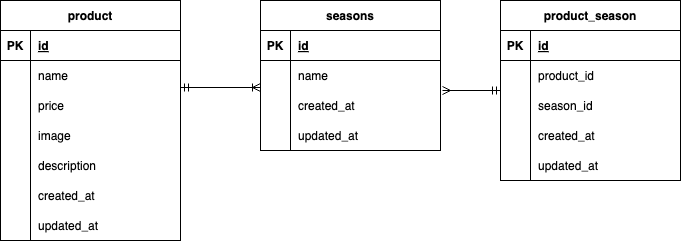

The diagram above was exported from draw.io. Its source (the exported page's mxGraphModel, read from the mxfile embedded in the PNG):
<mxGraphModel dx="718" dy="666" grid="1" gridSize="10" guides="1" tooltips="1" connect="1" arrows="1" fold="1" page="1" pageScale="1" pageWidth="827" pageHeight="1169" background="#ffffff" math="0" shadow="0">
  <root>
    <mxCell id="0" />
    <mxCell id="1" parent="0" />
    <mxCell id="2" value="product" style="shape=table;startSize=30;container=1;collapsible=1;childLayout=tableLayout;fixedRows=1;rowLines=0;fontStyle=1;align=center;resizeLast=1;fillColor=none;fontColor=#000000;strokeColor=#000000;" vertex="1" parent="1">
      <mxGeometry x="20" y="120" width="180" height="240" as="geometry" />
    </mxCell>
    <mxCell id="3" value="" style="shape=tableRow;horizontal=0;startSize=0;swimlaneHead=0;swimlaneBody=0;fillColor=none;collapsible=0;dropTarget=0;points=[[0,0.5],[1,0.5]];portConstraint=eastwest;top=0;left=0;right=0;bottom=1;strokeColor=#000000;" vertex="1" parent="2">
      <mxGeometry y="30" width="180" height="30" as="geometry" />
    </mxCell>
    <mxCell id="4" value="PK" style="shape=partialRectangle;connectable=0;fillColor=none;top=0;left=0;bottom=0;right=0;fontStyle=1;overflow=hidden;fontColor=#000000;" vertex="1" parent="3">
      <mxGeometry width="30" height="30" as="geometry">
        <mxRectangle width="30" height="30" as="alternateBounds" />
      </mxGeometry>
    </mxCell>
    <mxCell id="5" value="id" style="shape=partialRectangle;connectable=0;fillColor=none;top=0;left=0;bottom=0;right=0;align=left;spacingLeft=6;fontStyle=5;overflow=hidden;strokeColor=#000000;fontColor=#000000;" vertex="1" parent="3">
      <mxGeometry x="30" width="150" height="30" as="geometry">
        <mxRectangle width="150" height="30" as="alternateBounds" />
      </mxGeometry>
    </mxCell>
    <mxCell id="6" value="" style="shape=tableRow;horizontal=0;startSize=0;swimlaneHead=0;swimlaneBody=0;fillColor=none;collapsible=0;dropTarget=0;points=[[0,0.5],[1,0.5]];portConstraint=eastwest;top=0;left=0;right=0;bottom=0;" vertex="1" parent="2">
      <mxGeometry y="60" width="180" height="30" as="geometry" />
    </mxCell>
    <mxCell id="7" value="" style="shape=partialRectangle;connectable=0;fillColor=none;top=0;left=0;bottom=0;right=0;editable=1;overflow=hidden;" vertex="1" parent="6">
      <mxGeometry width="30" height="30" as="geometry">
        <mxRectangle width="30" height="30" as="alternateBounds" />
      </mxGeometry>
    </mxCell>
    <mxCell id="8" value="name" style="shape=partialRectangle;connectable=0;fillColor=none;top=0;left=0;bottom=0;right=0;align=left;spacingLeft=6;overflow=hidden;fontColor=#000000;" vertex="1" parent="6">
      <mxGeometry x="30" width="150" height="30" as="geometry">
        <mxRectangle width="150" height="30" as="alternateBounds" />
      </mxGeometry>
    </mxCell>
    <mxCell id="9" value="" style="shape=tableRow;horizontal=0;startSize=0;swimlaneHead=0;swimlaneBody=0;fillColor=none;collapsible=0;dropTarget=0;points=[[0,0.5],[1,0.5]];portConstraint=eastwest;top=0;left=0;right=0;bottom=0;" vertex="1" parent="2">
      <mxGeometry y="90" width="180" height="30" as="geometry" />
    </mxCell>
    <mxCell id="10" value="" style="shape=partialRectangle;connectable=0;fillColor=none;top=0;left=0;bottom=0;right=0;editable=1;overflow=hidden;" vertex="1" parent="9">
      <mxGeometry width="30" height="30" as="geometry">
        <mxRectangle width="30" height="30" as="alternateBounds" />
      </mxGeometry>
    </mxCell>
    <mxCell id="11" value="price" style="shape=partialRectangle;connectable=0;fillColor=none;top=0;left=0;bottom=0;right=0;align=left;spacingLeft=6;overflow=hidden;fontColor=#000000;" vertex="1" parent="9">
      <mxGeometry x="30" width="150" height="30" as="geometry">
        <mxRectangle width="150" height="30" as="alternateBounds" />
      </mxGeometry>
    </mxCell>
    <mxCell id="12" value="" style="shape=tableRow;horizontal=0;startSize=0;swimlaneHead=0;swimlaneBody=0;fillColor=none;collapsible=0;dropTarget=0;points=[[0,0.5],[1,0.5]];portConstraint=eastwest;top=0;left=0;right=0;bottom=0;" vertex="1" parent="2">
      <mxGeometry y="120" width="180" height="30" as="geometry" />
    </mxCell>
    <mxCell id="13" value="" style="shape=partialRectangle;connectable=0;fillColor=none;top=0;left=0;bottom=0;right=0;editable=1;overflow=hidden;" vertex="1" parent="12">
      <mxGeometry width="30" height="30" as="geometry">
        <mxRectangle width="30" height="30" as="alternateBounds" />
      </mxGeometry>
    </mxCell>
    <mxCell id="14" value="image" style="shape=partialRectangle;connectable=0;fillColor=none;top=0;left=0;bottom=0;right=0;align=left;spacingLeft=6;overflow=hidden;fontColor=#000000;" vertex="1" parent="12">
      <mxGeometry x="30" width="150" height="30" as="geometry">
        <mxRectangle width="150" height="30" as="alternateBounds" />
      </mxGeometry>
    </mxCell>
    <mxCell id="15" style="shape=tableRow;horizontal=0;startSize=0;swimlaneHead=0;swimlaneBody=0;fillColor=none;collapsible=0;dropTarget=0;points=[[0,0.5],[1,0.5]];portConstraint=eastwest;top=0;left=0;right=0;bottom=0;" vertex="1" parent="2">
      <mxGeometry y="150" width="180" height="30" as="geometry" />
    </mxCell>
    <mxCell id="16" style="shape=partialRectangle;connectable=0;fillColor=none;top=0;left=0;bottom=0;right=0;editable=1;overflow=hidden;" vertex="1" parent="15">
      <mxGeometry width="30" height="30" as="geometry">
        <mxRectangle width="30" height="30" as="alternateBounds" />
      </mxGeometry>
    </mxCell>
    <mxCell id="17" value="description" style="shape=partialRectangle;connectable=0;fillColor=none;top=0;left=0;bottom=0;right=0;align=left;spacingLeft=6;overflow=hidden;fontColor=#000000;" vertex="1" parent="15">
      <mxGeometry x="30" width="150" height="30" as="geometry">
        <mxRectangle width="150" height="30" as="alternateBounds" />
      </mxGeometry>
    </mxCell>
    <mxCell id="18" style="shape=tableRow;horizontal=0;startSize=0;swimlaneHead=0;swimlaneBody=0;fillColor=none;collapsible=0;dropTarget=0;points=[[0,0.5],[1,0.5]];portConstraint=eastwest;top=0;left=0;right=0;bottom=0;" vertex="1" parent="2">
      <mxGeometry y="180" width="180" height="30" as="geometry" />
    </mxCell>
    <mxCell id="19" style="shape=partialRectangle;connectable=0;fillColor=none;top=0;left=0;bottom=0;right=0;editable=1;overflow=hidden;" vertex="1" parent="18">
      <mxGeometry width="30" height="30" as="geometry">
        <mxRectangle width="30" height="30" as="alternateBounds" />
      </mxGeometry>
    </mxCell>
    <mxCell id="20" value="created_at " style="shape=partialRectangle;connectable=0;fillColor=none;top=0;left=0;bottom=0;right=0;align=left;spacingLeft=6;overflow=hidden;fontColor=#000000;" vertex="1" parent="18">
      <mxGeometry x="30" width="150" height="30" as="geometry">
        <mxRectangle width="150" height="30" as="alternateBounds" />
      </mxGeometry>
    </mxCell>
    <mxCell id="21" style="shape=tableRow;horizontal=0;startSize=0;swimlaneHead=0;swimlaneBody=0;fillColor=none;collapsible=0;dropTarget=0;points=[[0,0.5],[1,0.5]];portConstraint=eastwest;top=0;left=0;right=0;bottom=0;" vertex="1" parent="2">
      <mxGeometry y="210" width="180" height="30" as="geometry" />
    </mxCell>
    <mxCell id="22" style="shape=partialRectangle;connectable=0;fillColor=none;top=0;left=0;bottom=0;right=0;editable=1;overflow=hidden;" vertex="1" parent="21">
      <mxGeometry width="30" height="30" as="geometry">
        <mxRectangle width="30" height="30" as="alternateBounds" />
      </mxGeometry>
    </mxCell>
    <mxCell id="23" value="updated_at" style="shape=partialRectangle;connectable=0;fillColor=none;top=0;left=0;bottom=0;right=0;align=left;spacingLeft=6;overflow=hidden;fontColor=#000000;" vertex="1" parent="21">
      <mxGeometry x="30" width="150" height="30" as="geometry">
        <mxRectangle width="150" height="30" as="alternateBounds" />
      </mxGeometry>
    </mxCell>
    <mxCell id="24" value="" style="edgeStyle=orthogonalEdgeStyle;fontSize=12;html=1;endArrow=ERoneToMany;startArrow=ERmandOne;fontColor=#000000;strokeColor=#000000;entryX=0;entryY=0.5;entryDx=0;entryDy=0;exitX=1;exitY=0.5;exitDx=0;exitDy=0;startFill=0;" edge="1" parent="1">
      <mxGeometry width="100" height="100" relative="1" as="geometry">
        <mxPoint x="200" y="207" as="sourcePoint" />
        <mxPoint x="280" y="207" as="targetPoint" />
      </mxGeometry>
    </mxCell>
    <mxCell id="25" value="seasons" style="shape=table;startSize=30;container=1;collapsible=1;childLayout=tableLayout;fixedRows=1;rowLines=0;fontStyle=1;align=center;resizeLast=1;fillColor=none;strokeColor=#000000;fontColor=#000000;" vertex="1" parent="1">
      <mxGeometry x="280" y="120" width="180" height="150" as="geometry" />
    </mxCell>
    <mxCell id="26" value="" style="shape=tableRow;horizontal=0;startSize=0;swimlaneHead=0;swimlaneBody=0;fillColor=none;collapsible=0;dropTarget=0;points=[[0,0.5],[1,0.5]];portConstraint=eastwest;top=0;left=0;right=0;bottom=1;strokeColor=#000000;" vertex="1" parent="25">
      <mxGeometry y="30" width="180" height="30" as="geometry" />
    </mxCell>
    <mxCell id="27" value="PK" style="shape=partialRectangle;connectable=0;fillColor=none;top=0;left=0;bottom=0;right=0;fontStyle=1;overflow=hidden;fontColor=#000000;" vertex="1" parent="26">
      <mxGeometry width="30" height="30" as="geometry">
        <mxRectangle width="30" height="30" as="alternateBounds" />
      </mxGeometry>
    </mxCell>
    <mxCell id="28" value="id" style="shape=partialRectangle;connectable=0;fillColor=none;top=0;left=0;bottom=0;right=0;align=left;spacingLeft=6;fontStyle=5;overflow=hidden;fontColor=#000000;strokeColor=#000000;" vertex="1" parent="26">
      <mxGeometry x="30" width="150" height="30" as="geometry">
        <mxRectangle width="150" height="30" as="alternateBounds" />
      </mxGeometry>
    </mxCell>
    <mxCell id="29" value="" style="shape=tableRow;horizontal=0;startSize=0;swimlaneHead=0;swimlaneBody=0;fillColor=none;collapsible=0;dropTarget=0;points=[[0,0.5],[1,0.5]];portConstraint=eastwest;top=0;left=0;right=0;bottom=0;" vertex="1" parent="25">
      <mxGeometry y="60" width="180" height="30" as="geometry" />
    </mxCell>
    <mxCell id="30" value="" style="shape=partialRectangle;connectable=0;fillColor=none;top=0;left=0;bottom=0;right=0;editable=1;overflow=hidden;" vertex="1" parent="29">
      <mxGeometry width="30" height="30" as="geometry">
        <mxRectangle width="30" height="30" as="alternateBounds" />
      </mxGeometry>
    </mxCell>
    <mxCell id="31" value="name" style="shape=partialRectangle;connectable=0;fillColor=none;top=0;left=0;bottom=0;right=0;align=left;spacingLeft=6;overflow=hidden;strokeColor=#000000;fontColor=#000000;" vertex="1" parent="29">
      <mxGeometry x="30" width="150" height="30" as="geometry">
        <mxRectangle width="150" height="30" as="alternateBounds" />
      </mxGeometry>
    </mxCell>
    <mxCell id="32" value="" style="shape=tableRow;horizontal=0;startSize=0;swimlaneHead=0;swimlaneBody=0;fillColor=none;collapsible=0;dropTarget=0;points=[[0,0.5],[1,0.5]];portConstraint=eastwest;top=0;left=0;right=0;bottom=0;" vertex="1" parent="25">
      <mxGeometry y="90" width="180" height="30" as="geometry" />
    </mxCell>
    <mxCell id="33" value="" style="shape=partialRectangle;connectable=0;fillColor=none;top=0;left=0;bottom=0;right=0;editable=1;overflow=hidden;" vertex="1" parent="32">
      <mxGeometry width="30" height="30" as="geometry">
        <mxRectangle width="30" height="30" as="alternateBounds" />
      </mxGeometry>
    </mxCell>
    <mxCell id="34" value="created_at " style="shape=partialRectangle;connectable=0;fillColor=none;top=0;left=0;bottom=0;right=0;align=left;spacingLeft=6;overflow=hidden;fontColor=#000000;" vertex="1" parent="32">
      <mxGeometry x="30" width="150" height="30" as="geometry">
        <mxRectangle width="150" height="30" as="alternateBounds" />
      </mxGeometry>
    </mxCell>
    <mxCell id="35" value="" style="shape=tableRow;horizontal=0;startSize=0;swimlaneHead=0;swimlaneBody=0;fillColor=none;collapsible=0;dropTarget=0;points=[[0,0.5],[1,0.5]];portConstraint=eastwest;top=0;left=0;right=0;bottom=0;" vertex="1" parent="25">
      <mxGeometry y="120" width="180" height="30" as="geometry" />
    </mxCell>
    <mxCell id="36" value="" style="shape=partialRectangle;connectable=0;fillColor=none;top=0;left=0;bottom=0;right=0;editable=1;overflow=hidden;" vertex="1" parent="35">
      <mxGeometry width="30" height="30" as="geometry">
        <mxRectangle width="30" height="30" as="alternateBounds" />
      </mxGeometry>
    </mxCell>
    <mxCell id="37" value="updated_at " style="shape=partialRectangle;connectable=0;fillColor=none;top=0;left=0;bottom=0;right=0;align=left;spacingLeft=6;overflow=hidden;fontColor=#000000;" vertex="1" parent="35">
      <mxGeometry x="30" width="150" height="30" as="geometry">
        <mxRectangle width="150" height="30" as="alternateBounds" />
      </mxGeometry>
    </mxCell>
    <mxCell id="38" value="" style="edgeStyle=orthogonalEdgeStyle;fontSize=12;html=1;endArrow=ERmandOne;startArrow=ERmany;strokeColor=#000000;fontColor=#000000;endFill=0;" edge="1" parent="1">
      <mxGeometry width="100" height="100" relative="1" as="geometry">
        <mxPoint x="462" y="210" as="sourcePoint" />
        <mxPoint x="520" y="210" as="targetPoint" />
      </mxGeometry>
    </mxCell>
    <mxCell id="39" value="product_season " style="shape=table;startSize=30;container=1;collapsible=1;childLayout=tableLayout;fixedRows=1;rowLines=0;fontStyle=1;align=center;resizeLast=1;fillColor=none;strokeColor=#000000;fontColor=#000000;" vertex="1" parent="1">
      <mxGeometry x="520" y="120" width="180" height="180" as="geometry" />
    </mxCell>
    <mxCell id="40" value="" style="shape=tableRow;horizontal=0;startSize=0;swimlaneHead=0;swimlaneBody=0;fillColor=none;collapsible=0;dropTarget=0;points=[[0,0.5],[1,0.5]];portConstraint=eastwest;top=0;left=0;right=0;bottom=1;strokeColor=#000000;fontColor=#000000;" vertex="1" parent="39">
      <mxGeometry y="30" width="180" height="30" as="geometry" />
    </mxCell>
    <mxCell id="41" value="PK" style="shape=partialRectangle;connectable=0;fillColor=none;top=0;left=0;bottom=0;right=0;fontStyle=1;overflow=hidden;strokeColor=#000000;fontColor=#000000;" vertex="1" parent="40">
      <mxGeometry width="30" height="30" as="geometry">
        <mxRectangle width="30" height="30" as="alternateBounds" />
      </mxGeometry>
    </mxCell>
    <mxCell id="42" value="id" style="shape=partialRectangle;connectable=0;fillColor=none;top=0;left=0;bottom=0;right=0;align=left;spacingLeft=6;fontStyle=5;overflow=hidden;strokeColor=#000000;fontColor=#000000;" vertex="1" parent="40">
      <mxGeometry x="30" width="150" height="30" as="geometry">
        <mxRectangle width="150" height="30" as="alternateBounds" />
      </mxGeometry>
    </mxCell>
    <mxCell id="43" value="" style="shape=tableRow;horizontal=0;startSize=0;swimlaneHead=0;swimlaneBody=0;fillColor=none;collapsible=0;dropTarget=0;points=[[0,0.5],[1,0.5]];portConstraint=eastwest;top=0;left=0;right=0;bottom=0;strokeColor=#000000;fontColor=#000000;" vertex="1" parent="39">
      <mxGeometry y="60" width="180" height="30" as="geometry" />
    </mxCell>
    <mxCell id="44" value="" style="shape=partialRectangle;connectable=0;fillColor=none;top=0;left=0;bottom=0;right=0;editable=1;overflow=hidden;strokeColor=#000000;fontColor=#000000;" vertex="1" parent="43">
      <mxGeometry width="30" height="30" as="geometry">
        <mxRectangle width="30" height="30" as="alternateBounds" />
      </mxGeometry>
    </mxCell>
    <mxCell id="45" value="product_id" style="shape=partialRectangle;connectable=0;fillColor=none;top=0;left=0;bottom=0;right=0;align=left;spacingLeft=6;overflow=hidden;strokeColor=#000000;fontColor=#000000;" vertex="1" parent="43">
      <mxGeometry x="30" width="150" height="30" as="geometry">
        <mxRectangle width="150" height="30" as="alternateBounds" />
      </mxGeometry>
    </mxCell>
    <mxCell id="46" value="" style="shape=tableRow;horizontal=0;startSize=0;swimlaneHead=0;swimlaneBody=0;fillColor=none;collapsible=0;dropTarget=0;points=[[0,0.5],[1,0.5]];portConstraint=eastwest;top=0;left=0;right=0;bottom=0;strokeColor=#000000;fontColor=#000000;" vertex="1" parent="39">
      <mxGeometry y="90" width="180" height="30" as="geometry" />
    </mxCell>
    <mxCell id="47" value="" style="shape=partialRectangle;connectable=0;fillColor=none;top=0;left=0;bottom=0;right=0;editable=1;overflow=hidden;strokeColor=#000000;fontColor=#000000;" vertex="1" parent="46">
      <mxGeometry width="30" height="30" as="geometry">
        <mxRectangle width="30" height="30" as="alternateBounds" />
      </mxGeometry>
    </mxCell>
    <mxCell id="48" value="season_id" style="shape=partialRectangle;connectable=0;fillColor=none;top=0;left=0;bottom=0;right=0;align=left;spacingLeft=6;overflow=hidden;strokeColor=#000000;fontColor=#000000;" vertex="1" parent="46">
      <mxGeometry x="30" width="150" height="30" as="geometry">
        <mxRectangle width="150" height="30" as="alternateBounds" />
      </mxGeometry>
    </mxCell>
    <mxCell id="49" value="" style="shape=tableRow;horizontal=0;startSize=0;swimlaneHead=0;swimlaneBody=0;fillColor=none;collapsible=0;dropTarget=0;points=[[0,0.5],[1,0.5]];portConstraint=eastwest;top=0;left=0;right=0;bottom=0;strokeColor=#000000;fontColor=#000000;" vertex="1" parent="39">
      <mxGeometry y="120" width="180" height="30" as="geometry" />
    </mxCell>
    <mxCell id="50" value="" style="shape=partialRectangle;connectable=0;fillColor=none;top=0;left=0;bottom=0;right=0;editable=1;overflow=hidden;strokeColor=#000000;fontColor=#000000;" vertex="1" parent="49">
      <mxGeometry width="30" height="30" as="geometry">
        <mxRectangle width="30" height="30" as="alternateBounds" />
      </mxGeometry>
    </mxCell>
    <mxCell id="51" value="created_at" style="shape=partialRectangle;connectable=0;fillColor=none;top=0;left=0;bottom=0;right=0;align=left;spacingLeft=6;overflow=hidden;strokeColor=#000000;fontColor=#000000;" vertex="1" parent="49">
      <mxGeometry x="30" width="150" height="30" as="geometry">
        <mxRectangle width="150" height="30" as="alternateBounds" />
      </mxGeometry>
    </mxCell>
    <mxCell id="52" style="shape=tableRow;horizontal=0;startSize=0;swimlaneHead=0;swimlaneBody=0;fillColor=none;collapsible=0;dropTarget=0;points=[[0,0.5],[1,0.5]];portConstraint=eastwest;top=0;left=0;right=0;bottom=0;strokeColor=#000000;fontColor=#000000;" vertex="1" parent="39">
      <mxGeometry y="150" width="180" height="30" as="geometry" />
    </mxCell>
    <mxCell id="53" style="shape=partialRectangle;connectable=0;fillColor=none;top=0;left=0;bottom=0;right=0;editable=1;overflow=hidden;strokeColor=#000000;fontColor=#000000;" vertex="1" parent="52">
      <mxGeometry width="30" height="30" as="geometry">
        <mxRectangle width="30" height="30" as="alternateBounds" />
      </mxGeometry>
    </mxCell>
    <mxCell id="54" value="updated_at  " style="shape=partialRectangle;connectable=0;fillColor=none;top=0;left=0;bottom=0;right=0;align=left;spacingLeft=6;overflow=hidden;strokeColor=#000000;fontColor=#000000;" vertex="1" parent="52">
      <mxGeometry x="30" width="150" height="30" as="geometry">
        <mxRectangle width="150" height="30" as="alternateBounds" />
      </mxGeometry>
    </mxCell>
  </root>
</mxGraphModel>